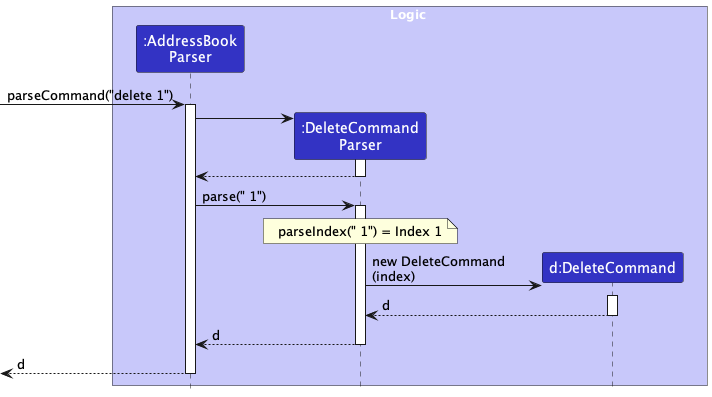

The diagram above was rendered by PlantUML. Its source (embedded in the PNG):
@startuml
!include style.puml
skinparam ArrowFontStyle plain
skinparam sequenceMessageAlign left
skinparam BoxPadding 10

box Logic LOGIC_COLOR_T1
participant ":AddressBook\nParser" as AddressBookParser LOGIC_COLOR
participant ":DeleteCommand\nParser" as DeleteCommandParser LOGIC_COLOR
participant "d:DeleteCommand" as DeleteCommand LOGIC_COLOR
end box

[-> AddressBookParser : parseCommand("delete 1")
activate AddressBookParser

create DeleteCommandParser
AddressBookParser -> DeleteCommandParser
activate DeleteCommandParser
DeleteCommandParser --> AddressBookParser
deactivate DeleteCommandParser

AddressBookParser -> DeleteCommandParser : parse(" 1")
activate DeleteCommandParser
note over DeleteCommandParser
parseIndex(" 1") = Index 1
end note

create DeleteCommand
DeleteCommandParser -> DeleteCommand : new DeleteCommand\n(index)
activate DeleteCommand
DeleteCommand --> DeleteCommandParser : d
deactivate DeleteCommand

DeleteCommandParser --> AddressBookParser : d
deactivate DeleteCommandParser
[<-- AddressBookParser : d
deactivate AddressBookParser

@enduml